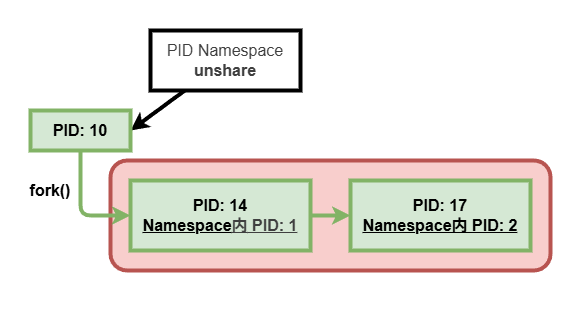

The diagram above was exported from draw.io. Its source (the exported page's mxGraphModel, read from the mxfile embedded in the PNG):
<mxGraphModel dx="863" dy="520" grid="1" gridSize="10" guides="1" tooltips="1" connect="1" arrows="1" fold="1" page="1" pageScale="1" pageWidth="827" pageHeight="1169" math="0" shadow="0">
  <root>
    <mxCell id="0" />
    <mxCell id="1" parent="0" />
    <mxCell id="27" value="" style="rounded=0;whiteSpace=wrap;html=1;strokeColor=none;" parent="1" vertex="1">
      <mxGeometry x="140" y="100" width="580" height="310" as="geometry" />
    </mxCell>
    <mxCell id="28" value="" style="rounded=1;whiteSpace=wrap;html=1;fillColor=#f8cecc;strokeColor=#b85450;strokeWidth=4;" parent="1" vertex="1">
      <mxGeometry x="250" y="260" width="440" height="110" as="geometry" />
    </mxCell>
    <mxCell id="21" style="edgeStyle=none;html=1;entryX=1;entryY=0.5;entryDx=0;entryDy=0;strokeWidth=4;" parent="1" source="13" target="20" edge="1">
      <mxGeometry relative="1" as="geometry" />
    </mxCell>
    <mxCell id="13" value="&lt;div&gt;&lt;span style=&quot;color: rgb(63, 63, 63); font-size: 16px; background-color: transparent;&quot;&gt;PID Namespace&lt;/span&gt;&lt;b style=&quot;color: rgb(63, 63, 63); font-size: 16px; background-color: transparent;&quot;&gt; unshare&lt;/b&gt;&lt;/div&gt;" style="rounded=0;whiteSpace=wrap;html=1;strokeWidth=4;" parent="1" vertex="1">
      <mxGeometry x="290" y="130" width="150" height="60" as="geometry" />
    </mxCell>
    <mxCell id="24" style="edgeStyle=none;html=1;entryX=0;entryY=0.5;entryDx=0;entryDy=0;strokeWidth=4;fillColor=#d5e8d4;strokeColor=#82b366;" parent="1" source="20" target="23" edge="1">
      <mxGeometry relative="1" as="geometry">
        <Array as="points">
          <mxPoint x="220" y="315" />
        </Array>
      </mxGeometry>
    </mxCell>
    <mxCell id="20" value="&lt;span style=&quot;font-size: 16px;&quot;&gt;&lt;b&gt;PID: 10&lt;/b&gt;&lt;/span&gt;" style="rounded=0;whiteSpace=wrap;html=1;strokeWidth=4;fillColor=#d5e8d4;strokeColor=#82b366;" parent="1" vertex="1">
      <mxGeometry x="170" y="210" width="100" height="40" as="geometry" />
    </mxCell>
    <mxCell id="23" value="&lt;span style=&quot;font-size: 16px;&quot;&gt;&lt;b&gt;PID: 14&lt;/b&gt;&lt;/span&gt;&lt;div&gt;&lt;span style=&quot;font-size: 16px;&quot;&gt;&lt;b&gt;&lt;u&gt;Namespace&lt;/u&gt;&lt;/b&gt;&lt;/span&gt;&lt;b style=&quot;background-color: transparent; color: rgb(63, 63, 63); scrollbar-color: rgb(226, 226, 226) rgb(251, 251, 251); font-size: 16px;&quot;&gt;&lt;u style=&quot;color: rgb(63, 63, 63); scrollbar-color: rgb(226, 226, 226) rgb(251, 251, 251);&quot;&gt;内&lt;/u&gt;&lt;/b&gt;&lt;b style=&quot;color: rgb(63, 63, 63); font-size: 16px; background-color: transparent;&quot;&gt;&lt;u&gt;&amp;nbsp;PID: 1&lt;/u&gt;&lt;/b&gt;&lt;/div&gt;" style="rounded=0;whiteSpace=wrap;html=1;strokeWidth=4;fillColor=#d5e8d4;strokeColor=#82b366;" parent="1" vertex="1">
      <mxGeometry x="270" y="280" width="180" height="70" as="geometry" />
    </mxCell>
    <mxCell id="26" value="&lt;font style=&quot;font-size: 16px;&quot;&gt;&lt;b&gt;fork()&lt;/b&gt;&lt;/font&gt;" style="rounded=0;whiteSpace=wrap;html=1;fillColor=none;strokeColor=none;" parent="1" vertex="1">
      <mxGeometry x="150" y="270" width="80" height="40" as="geometry" />
    </mxCell>
    <mxCell id="30" style="edgeStyle=none;html=1;entryX=0;entryY=0.5;entryDx=0;entryDy=0;strokeWidth=4;fillColor=#d5e8d4;strokeColor=#82b366;exitX=1;exitY=0.5;exitDx=0;exitDy=0;" parent="1" source="23" edge="1">
      <mxGeometry relative="1" as="geometry">
        <Array as="points" />
        <mxPoint x="230" y="260" as="sourcePoint" />
        <mxPoint x="490" y="315" as="targetPoint" />
      </mxGeometry>
    </mxCell>
    <mxCell id="31" value="&lt;span style=&quot;font-size: 16px;&quot;&gt;&lt;b&gt;PID: 17&lt;/b&gt;&lt;/span&gt;&lt;div&gt;&lt;span style=&quot;font-size: 16px;&quot;&gt;&lt;b&gt;&lt;u&gt;Namespace内 PID: 2&lt;/u&gt;&lt;/b&gt;&lt;/span&gt;&lt;/div&gt;" style="rounded=0;whiteSpace=wrap;html=1;strokeWidth=4;fillColor=#d5e8d4;strokeColor=#82b366;" vertex="1" parent="1">
      <mxGeometry x="490" y="280" width="180" height="70" as="geometry" />
    </mxCell>
  </root>
</mxGraphModel>